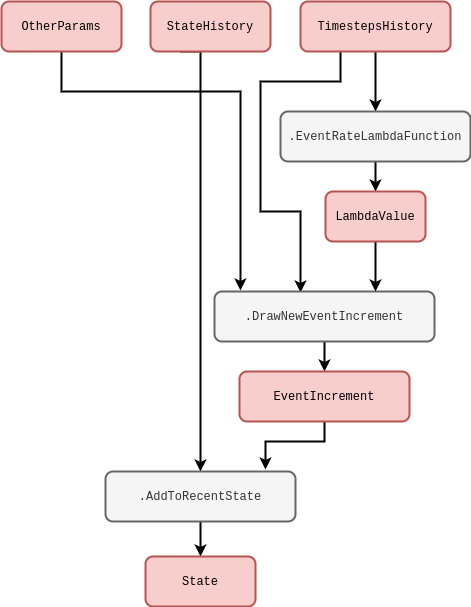

The diagram above was exported from draw.io. Its source (the exported page's mxGraphModel, read from the mxfile embedded in the PNG):
<mxGraphModel dx="884" dy="591" grid="1" gridSize="10" guides="1" tooltips="1" connect="1" arrows="1" fold="1" page="1" pageScale="1" pageWidth="827" pageHeight="1169" math="0" shadow="0">
  <root>
    <mxCell id="0" />
    <mxCell id="1" parent="0" />
    <mxCell id="2XWEb2sPG-VAdX5Sulne-5" style="edgeStyle=orthogonalEdgeStyle;rounded=0;orthogonalLoop=1;jettySize=auto;html=1;strokeWidth=2;exitX=0.25;exitY=1;exitDx=0;exitDy=0;entryX=0.5;entryY=0;entryDx=0;entryDy=0;" parent="1" source="IQnT2vH79SOV8eBxNg-G-1" target="pyOGQMc1VxHqjvU5tl8y-2" edge="1">
      <mxGeometry relative="1" as="geometry">
        <mxPoint x="250" y="420" as="targetPoint" />
        <Array as="points">
          <mxPoint x="230" y="80" />
        </Array>
      </mxGeometry>
    </mxCell>
    <mxCell id="IQnT2vH79SOV8eBxNg-G-1" value="&lt;font face=&quot;Courier New&quot;&gt;StateHistory&lt;/font&gt;" style="rounded=1;whiteSpace=wrap;html=1;strokeWidth=2;fillColor=#f8cecc;strokeColor=#b85450;" parent="1" vertex="1">
      <mxGeometry x="180" y="30" width="120" height="50" as="geometry" />
    </mxCell>
    <mxCell id="2XWEb2sPG-VAdX5Sulne-6" value="" style="edgeStyle=orthogonalEdgeStyle;rounded=0;orthogonalLoop=1;jettySize=auto;html=1;strokeWidth=2;" parent="1" source="IQnT2vH79SOV8eBxNg-G-2" target="pyOGQMc1VxHqjvU5tl8y-4" edge="1">
      <mxGeometry relative="1" as="geometry" />
    </mxCell>
    <mxCell id="2XWEb2sPG-VAdX5Sulne-10" style="edgeStyle=orthogonalEdgeStyle;rounded=0;orthogonalLoop=1;jettySize=auto;html=1;strokeWidth=2;entryX=0.391;entryY=0.02;entryDx=0;entryDy=0;entryPerimeter=0;" parent="1" source="IQnT2vH79SOV8eBxNg-G-2" target="pyOGQMc1VxHqjvU5tl8y-6" edge="1">
      <mxGeometry relative="1" as="geometry">
        <mxPoint x="320" y="240" as="targetPoint" />
        <Array as="points">
          <mxPoint x="370" y="110" />
          <mxPoint x="290" y="110" />
          <mxPoint x="290" y="240" />
          <mxPoint x="330" y="240" />
        </Array>
      </mxGeometry>
    </mxCell>
    <mxCell id="IQnT2vH79SOV8eBxNg-G-2" value="&lt;font face=&quot;Courier New&quot;&gt;TimestepsHistory&lt;/font&gt;" style="rounded=1;whiteSpace=wrap;html=1;strokeWidth=2;fillColor=#f8cecc;strokeColor=#b85450;" parent="1" vertex="1">
      <mxGeometry x="330" y="30" width="150" height="50" as="geometry" />
    </mxCell>
    <mxCell id="2XWEb2sPG-VAdX5Sulne-11" style="edgeStyle=orthogonalEdgeStyle;rounded=0;orthogonalLoop=1;jettySize=auto;html=1;entryX=0.118;entryY=-0.02;entryDx=0;entryDy=0;strokeWidth=2;entryPerimeter=0;" parent="1" source="IQnT2vH79SOV8eBxNg-G-3" target="pyOGQMc1VxHqjvU5tl8y-6" edge="1">
      <mxGeometry relative="1" as="geometry">
        <Array as="points">
          <mxPoint x="91" y="120" />
          <mxPoint x="270" y="120" />
        </Array>
      </mxGeometry>
    </mxCell>
    <mxCell id="IQnT2vH79SOV8eBxNg-G-3" value="&lt;font face=&quot;Courier New&quot;&gt;OtherParams&lt;/font&gt;" style="rounded=1;whiteSpace=wrap;html=1;strokeWidth=2;fillColor=#f8cecc;strokeColor=#b85450;" parent="1" vertex="1">
      <mxGeometry x="31" y="30" width="120" height="50" as="geometry" />
    </mxCell>
    <mxCell id="pyOGQMc1VxHqjvU5tl8y-1" value="" style="edgeStyle=orthogonalEdgeStyle;rounded=0;orthogonalLoop=1;jettySize=auto;html=1;strokeWidth=2;" parent="1" source="pyOGQMc1VxHqjvU5tl8y-2" target="pyOGQMc1VxHqjvU5tl8y-3" edge="1">
      <mxGeometry relative="1" as="geometry" />
    </mxCell>
    <mxCell id="pyOGQMc1VxHqjvU5tl8y-2" value="&lt;font face=&quot;Courier New&quot;&gt;.AddToRecentState&lt;/font&gt;" style="rounded=1;whiteSpace=wrap;html=1;strokeWidth=2;fillColor=#f5f5f5;fontColor=#333333;strokeColor=#666666;" parent="1" vertex="1">
      <mxGeometry x="135" y="500" width="190" height="50" as="geometry" />
    </mxCell>
    <mxCell id="pyOGQMc1VxHqjvU5tl8y-3" value="&lt;font face=&quot;Courier New&quot;&gt;State&lt;/font&gt;" style="rounded=1;whiteSpace=wrap;html=1;strokeWidth=2;fillColor=#f8cecc;strokeColor=#b85450;" parent="1" vertex="1">
      <mxGeometry x="175" y="585" width="110" height="50" as="geometry" />
    </mxCell>
    <mxCell id="2XWEb2sPG-VAdX5Sulne-8" value="" style="edgeStyle=orthogonalEdgeStyle;rounded=0;orthogonalLoop=1;jettySize=auto;html=1;strokeWidth=2;" parent="1" source="pyOGQMc1VxHqjvU5tl8y-4" target="2XWEb2sPG-VAdX5Sulne-7" edge="1">
      <mxGeometry relative="1" as="geometry" />
    </mxCell>
    <mxCell id="pyOGQMc1VxHqjvU5tl8y-4" value="&lt;font face=&quot;Courier New&quot;&gt;.EventRateLambdaFunction&lt;/font&gt;" style="rounded=1;whiteSpace=wrap;html=1;strokeWidth=2;fillColor=#f5f5f5;fontColor=#333333;strokeColor=#666666;" parent="1" vertex="1">
      <mxGeometry x="310" y="140" width="190" height="50" as="geometry" />
    </mxCell>
    <mxCell id="2XWEb2sPG-VAdX5Sulne-2" value="" style="edgeStyle=orthogonalEdgeStyle;rounded=0;orthogonalLoop=1;jettySize=auto;html=1;strokeWidth=2;" parent="1" source="pyOGQMc1VxHqjvU5tl8y-6" target="2XWEb2sPG-VAdX5Sulne-1" edge="1">
      <mxGeometry relative="1" as="geometry" />
    </mxCell>
    <mxCell id="pyOGQMc1VxHqjvU5tl8y-6" value="&lt;font face=&quot;Courier New&quot;&gt;.DrawNewEventIncrement&lt;/font&gt;" style="rounded=1;whiteSpace=wrap;html=1;strokeWidth=2;fillColor=#f5f5f5;fontColor=#333333;strokeColor=#666666;" parent="1" vertex="1">
      <mxGeometry x="244" y="320" width="220" height="50" as="geometry" />
    </mxCell>
    <mxCell id="2XWEb2sPG-VAdX5Sulne-3" value="" style="edgeStyle=orthogonalEdgeStyle;rounded=0;orthogonalLoop=1;jettySize=auto;html=1;strokeWidth=2;entryX=0.842;entryY=-0.04;entryDx=0;entryDy=0;entryPerimeter=0;" parent="1" source="2XWEb2sPG-VAdX5Sulne-1" target="pyOGQMc1VxHqjvU5tl8y-2" edge="1">
      <mxGeometry relative="1" as="geometry">
        <Array as="points">
          <mxPoint x="354" y="470" />
          <mxPoint x="295" y="470" />
        </Array>
      </mxGeometry>
    </mxCell>
    <mxCell id="2XWEb2sPG-VAdX5Sulne-1" value="&lt;font face=&quot;Courier New&quot;&gt;EventIncrement&lt;/font&gt;" style="rounded=1;whiteSpace=wrap;html=1;strokeWidth=2;fillColor=#f8cecc;strokeColor=#b85450;" parent="1" vertex="1">
      <mxGeometry x="269" y="400" width="170" height="50" as="geometry" />
    </mxCell>
    <mxCell id="2XWEb2sPG-VAdX5Sulne-13" value="" style="edgeStyle=orthogonalEdgeStyle;rounded=0;orthogonalLoop=1;jettySize=auto;html=1;strokeWidth=2;" parent="1" source="2XWEb2sPG-VAdX5Sulne-7" target="pyOGQMc1VxHqjvU5tl8y-6" edge="1">
      <mxGeometry relative="1" as="geometry">
        <Array as="points">
          <mxPoint x="405" y="310" />
          <mxPoint x="405" y="310" />
        </Array>
      </mxGeometry>
    </mxCell>
    <mxCell id="2XWEb2sPG-VAdX5Sulne-7" value="&lt;font face=&quot;Courier New&quot;&gt;LambdaValue&lt;/font&gt;" style="rounded=1;whiteSpace=wrap;html=1;strokeWidth=2;fillColor=#f8cecc;strokeColor=#b85450;" parent="1" vertex="1">
      <mxGeometry x="355" y="220" width="100" height="50" as="geometry" />
    </mxCell>
  </root>
</mxGraphModel>